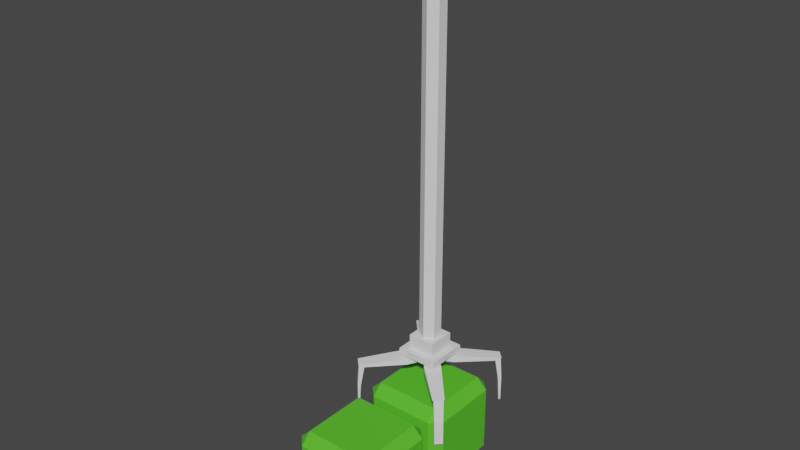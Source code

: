 # Source: Claw.blend  (saved by Blender 3.2.14; exported with 4.5.12 LTS)
import bpy
from mathutils import Matrix  # noqa: F401  (used for matrix-valued properties, if any)

bpy.ops.wm.read_factory_settings(use_empty=True)
scene = bpy.context.scene
scene.name = 'Scene'

# ---- collections
col_collection = bpy.data.collections.new('Collection'); scene.collection.children.link(col_collection)

# ---- materials (node trees are filled in below, after node groups)
mat_box = bpy.data.materials.new('Box')
mat_box.use_transparent_shadow = False
mat_box_003 = bpy.data.materials.new('Box.003')
mat_box_003.use_transparent_shadow = False

# ---- material node trees
mat_box.use_nodes = True; mat_box.node_tree.nodes.clear()
_N = mat_box.node_tree.nodes; _L = mat_box.node_tree.links
n0 = _N.new('ShaderNodeBsdfPrincipled'); n0.name = 'Principled BSDF'; n0.location = (10, 300)
n0.distribution = 'GGX'
n0.subsurface_method = 'RANDOM_WALK_SKIN'
n0.inputs[0].default_value = (0.09128, 0.5457, 0.01919, 1.0)
n0.inputs[2].default_value = 0.772
n0.inputs[3].default_value = 1.45
n0.inputs[27].default_value = (0.0, 0.0, 0.0, 1.0)
n0.inputs[28].default_value = 1.0
n1 = _N.new('ShaderNodeOutputMaterial'); n1.name = 'Material Output'; n1.location = (300, 300)
_L.new(n0.outputs[0], n1.inputs[0])
n1.is_active_output = True
mat_box_003.use_nodes = True; mat_box_003.node_tree.nodes.clear()
_N = mat_box_003.node_tree.nodes; _L = mat_box_003.node_tree.links
n0 = _N.new('ShaderNodeBsdfPrincipled'); n0.name = 'Principled BSDF'; n0.location = (10, 300)
n0.distribution = 'GGX'
n0.subsurface_method = 'RANDOM_WALK_SKIN'
n0.inputs[0].default_value = (0.09128, 0.5457, 0.01919, 1.0)
n0.inputs[2].default_value = 0.772
n0.inputs[3].default_value = 1.45
n0.inputs[27].default_value = (0.0, 0.0, 0.0, 1.0)
n0.inputs[28].default_value = 1.0
n1 = _N.new('ShaderNodeOutputMaterial'); n1.name = 'Material Output'; n1.location = (300, 300)
_L.new(n0.outputs[0], n1.inputs[0])
n1.is_active_output = True

# ---- world
world_world = bpy.data.worlds.new('World'); scene.world = world_world
world_world.use_nodes = True; world_world.node_tree.nodes.clear()
_N = world_world.node_tree.nodes; _L = world_world.node_tree.links
n0 = _N.new('ShaderNodeOutputWorld'); n0.name = 'World Output'; n0.location = (300, 300)
n1 = _N.new('ShaderNodeBackground'); n1.name = 'Background'; n1.location = (10, 300)
n1.inputs[0].default_value = (0.05088, 0.05088, 0.05088, 1.0)
_L.new(n1.outputs[0], n0.inputs[0])
n0.is_active_output = True
world_world.color = (0.05088, 0.05088, 0.05088)
world_world.use_sun_shadow = False
world_world.sun_shadow_jitter_overblur = 0.0

# ---- meshes
me_cube_001 = bpy.data.meshes.new('Cube.001')
me_cube_001.from_pydata([(-0.3377, -0.3377, -0.4448), (-0.3377, -0.4448, -0.3377), (-0.4448, -0.3377, -0.3377), (-0.3377, -0.4448, 0.3377), (-0.3377, -0.3377, 0.4448), (-0.4448, -0.3377, 0.3377), (-0.3377, 0.3377, -0.4448), (-0.4448, 0.3377, -0.3377), (-0.3377, 0.4448, -0.3377), (-0.3377, 0.3377, 0.4448), (-0.3377, 0.4448, 0.3377), (-0.4448, 0.3377, 0.3377), (0.3377, -0.3377, -0.4448), (0.4448, -0.3377, -0.3377), (0.3377, -0.4448, -0.3377), (0.3377, -0.3377, 0.4448), (0.3377, -0.4448, 0.3377), (0.4448, -0.3377, 0.3377), (0.3377, 0.3377, -0.4448), (0.3377, 0.4448, -0.3377), (0.4448, 0.3377, -0.3377), (0.3377, 0.3377, 0.4448), (0.4448, 0.3377, 0.3377), (0.3377, 0.4448, 0.3377)], [], [(14, 16, 3, 1), (20, 22, 17, 13), (21, 9, 4, 15), (2, 5, 11, 7), (8, 10, 23, 19), (0, 1, 2), (3, 4, 5), (6, 7, 8), (9, 10, 11), (12, 13, 14), (15, 16, 17), (18, 19, 20), (21, 22, 23), (6, 0, 2, 7), (1, 3, 5, 2), (4, 9, 11, 5), (10, 8, 7, 11), (18, 6, 8, 19), (9, 21, 23, 10), (22, 20, 19, 23), (12, 18, 20, 13), (21, 15, 17, 22), (16, 14, 13, 17), (0, 12, 14, 1), (15, 4, 3, 16), (6, 18, 12, 0)])
_uv = me_cube_001.uv_layers.new(name='UVMap')
_uv.uv.foreach_set('vector', [0.4051, 0.7801, 0.5949, 0.7801, 0.5949, 0.9699, 0.4051, 0.9699, 0.4051, 0.5301, 0.5949, 0.5301, 0.5949, 0.7199, 0.4051, 0.7199, 0.6551, 0.5301, 0.8449, 0.5301, 0.8449, 0.7199, 0.6551, 0.7199, 0.4051, 0.0301, 0.5949, 0.0301, 0.5949, 0.2199, 0.4051, 0.2199, 0.4051, 0.2801, 0.5949, 0.2801, 0.5949, 0.4699, 0.4051, 0.4699, 0.1551, 0.7199, 0.1551, 0.75, 0.125, 0.7199, 0.5949, 0.0, 0.625, 0.0301, 0.5949, 0.0301, 0.1551, 0.5301, 0.125, 0.5301, 0.1551, 0.5, 0.625, 0.2199, 0.5949, 0.25, 0.5949, 0.2199, 0.3449, 0.7199, 0.375, 0.7199, 0.3449, 0.75, 0.625, 0.7801, 0.5949, 0.7801, 0.5949, 0.75, 0.3449, 0.5301, 0.3449, 0.5, 0.375, 0.5301, 0.625, 0.4699, 0.5949, 0.5, 0.5949, 0.4699, 0.1551, 0.5301, 0.1551, 0.7199, 0.125, 0.7199, 0.125, 0.5301, 0.4051, 0.0, 0.5949, 0.0, 0.5949, 0.0301, 0.4051, 0.0301, 0.625, 0.0301, 0.625, 0.2199, 0.5949, 0.2199, 0.5949, 0.0301, 0.5949, 0.2801, 0.4051, 0.2801, 0.4051, 0.2199, 0.5949, 0.2199, 0.3449, 0.5301, 0.1551, 0.5301, 0.1551, 0.5, 0.3449, 0.5, 0.625, 0.2801, 0.625, 0.4699, 0.5949, 0.4699, 0.5949, 0.2801, 0.5949, 0.5301, 0.4051, 0.5301, 0.4051, 0.4699, 0.5949, 0.4699, 0.3449, 0.7199, 0.3449, 0.5301, 0.4051, 0.5301, 0.4051, 0.7199, 0.6551, 0.5301, 0.6551, 0.7199, 0.5949, 0.7199, 0.5949, 0.5301, 0.5949, 0.7801, 0.4051, 0.7801, 0.4051, 0.7199, 0.5949, 0.7199, 0.1551, 0.7199, 0.3449, 0.7199, 0.3449, 0.75, 0.1551, 0.75, 0.625, 0.7801, 0.625, 0.9699, 0.5949, 0.9699, 0.5949, 0.7801, 0.1551, 0.5301, 0.3449, 0.5301, 0.3449, 0.7199, 0.1551, 0.7199])
me_cube_001.materials.append(mat_box)
me_cube_001.update()
me_cube_002 = bpy.data.meshes.new('Cube.002')
me_cube_002.from_pydata([(-0.3377, -0.3377, -0.4448), (-0.3377, -0.4448, -0.3377), (-0.4448, -0.3377, -0.3377), (-0.3377, -0.4448, 0.3377), (-0.3377, -0.3377, 0.4448), (-0.4448, -0.3377, 0.3377), (-0.3377, 0.3377, -0.4448), (-0.4448, 0.3377, -0.3377), (-0.3377, 0.4448, -0.3377), (-0.3377, 0.3377, 0.4448), (-0.3377, 0.4448, 0.3377), (-0.4448, 0.3377, 0.3377), (0.3377, -0.3377, -0.4448), (0.4448, -0.3377, -0.3377), (0.3377, -0.4448, -0.3377), (0.3377, -0.3377, 0.4448), (0.3377, -0.4448, 0.3377), (0.4448, -0.3377, 0.3377), (0.3377, 0.3377, -0.4448), (0.3377, 0.4448, -0.3377), (0.4448, 0.3377, -0.3377), (0.3377, 0.3377, 0.4448), (0.4448, 0.3377, 0.3377), (0.3377, 0.4448, 0.3377)], [], [(14, 16, 3, 1), (20, 22, 17, 13), (21, 9, 4, 15), (2, 5, 11, 7), (8, 10, 23, 19), (0, 1, 2), (3, 4, 5), (6, 7, 8), (9, 10, 11), (12, 13, 14), (15, 16, 17), (18, 19, 20), (21, 22, 23), (6, 0, 2, 7), (1, 3, 5, 2), (4, 9, 11, 5), (10, 8, 7, 11), (18, 6, 8, 19), (9, 21, 23, 10), (22, 20, 19, 23), (12, 18, 20, 13), (21, 15, 17, 22), (16, 14, 13, 17), (0, 12, 14, 1), (15, 4, 3, 16), (6, 18, 12, 0)])
_uv = me_cube_002.uv_layers.new(name='UVMap')
_uv.uv.foreach_set('vector', [0.4051, 0.7801, 0.5949, 0.7801, 0.5949, 0.9699, 0.4051, 0.9699, 0.4051, 0.5301, 0.5949, 0.5301, 0.5949, 0.7199, 0.4051, 0.7199, 0.6551, 0.5301, 0.8449, 0.5301, 0.8449, 0.7199, 0.6551, 0.7199, 0.4051, 0.0301, 0.5949, 0.0301, 0.5949, 0.2199, 0.4051, 0.2199, 0.4051, 0.2801, 0.5949, 0.2801, 0.5949, 0.4699, 0.4051, 0.4699, 0.1551, 0.7199, 0.1551, 0.75, 0.125, 0.7199, 0.5949, 0.0, 0.625, 0.0301, 0.5949, 0.0301, 0.1551, 0.5301, 0.125, 0.5301, 0.1551, 0.5, 0.625, 0.2199, 0.5949, 0.25, 0.5949, 0.2199, 0.3449, 0.7199, 0.375, 0.7199, 0.3449, 0.75, 0.625, 0.7801, 0.5949, 0.7801, 0.5949, 0.75, 0.3449, 0.5301, 0.3449, 0.5, 0.375, 0.5301, 0.625, 0.4699, 0.5949, 0.5, 0.5949, 0.4699, 0.1551, 0.5301, 0.1551, 0.7199, 0.125, 0.7199, 0.125, 0.5301, 0.4051, 0.0, 0.5949, 0.0, 0.5949, 0.0301, 0.4051, 0.0301, 0.625, 0.0301, 0.625, 0.2199, 0.5949, 0.2199, 0.5949, 0.0301, 0.5949, 0.2801, 0.4051, 0.2801, 0.4051, 0.2199, 0.5949, 0.2199, 0.3449, 0.5301, 0.1551, 0.5301, 0.1551, 0.5, 0.3449, 0.5, 0.625, 0.2801, 0.625, 0.4699, 0.5949, 0.4699, 0.5949, 0.2801, 0.5949, 0.5301, 0.4051, 0.5301, 0.4051, 0.4699, 0.5949, 0.4699, 0.3449, 0.7199, 0.3449, 0.5301, 0.4051, 0.5301, 0.4051, 0.7199, 0.6551, 0.5301, 0.6551, 0.7199, 0.5949, 0.7199, 0.5949, 0.5301, 0.5949, 0.7801, 0.4051, 0.7801, 0.4051, 0.7199, 0.5949, 0.7199, 0.1551, 0.7199, 0.3449, 0.7199, 0.3449, 0.75, 0.1551, 0.75, 0.625, 0.7801, 0.625, 0.9699, 0.5949, 0.9699, 0.5949, 0.7801, 0.1551, 0.5301, 0.3449, 0.5301, 0.3449, 0.7199, 0.1551, 0.7199])
me_cube_002.materials.append(mat_box_003)
me_cube_002.update()
me_cylinder = bpy.data.meshes.new('Cylinder')
me_cylinder.from_pydata([(0.0, 0.2, -4.0), (0.0, 0.2, 4.0), (0.1732, 0.1, -4.0), (0.1732, 0.1, 4.0), (0.1732, -0.1, -4.0), (0.1732, -0.1, 4.0), (-1.748e-08, -0.2, -4.0), (-1.748e-08, -0.2, 4.0), (-0.1732, -0.1, -4.0), (-0.1732, -0.1, 4.0), (-0.1732, 0.1, -4.0), (-0.1732, 0.1, 4.0)], [], [(0, 1, 3, 2), (2, 3, 5, 4), (4, 5, 7, 6), (6, 7, 9, 8), (3, 1, 11, 9, 7, 5), (8, 9, 11, 10), (10, 11, 1, 0), (0, 2, 4, 6, 8, 10)])
_uv = me_cylinder.uv_layers.new(name='UVMap')
_uv.uv.foreach_set('vector', [1.0, 0.5, 1.0, 1.0, 0.8333, 1.0, 0.8333, 0.5, 0.8333, 0.5, 0.8333, 1.0, 0.6667, 1.0, 0.6667, 0.5, 0.6667, 0.5, 0.6667, 1.0, 0.5, 1.0, 0.5, 0.5, 0.5, 0.5, 0.5, 1.0, 0.3333, 1.0, 0.3333, 0.5, 0.4578, 0.37, 0.25, 0.49, 0.04215, 0.37, 0.04215, 0.13, 0.25, 0.01, 0.4578, 0.13, 0.3333, 0.5, 0.3333, 1.0, 0.1667, 1.0, 0.1667, 0.5, 0.1667, 0.5, 0.1667, 1.0, -8.941e-08, 1.0, -8.941e-08, 0.5, 0.75, 0.49, 0.9578, 0.37, 0.9578, 0.13, 0.75, 0.01, 0.5422, 0.13, 0.5422, 0.37])
me_cylinder.update()
me_cube = bpy.data.meshes.new('Cube')
me_cube.from_pydata([(-1.0, -1.0, -1.0), (-1.0, -1.0, -0.6934), (-1.0, 1.0, -1.0), (-1.0, 1.0, -0.6934), (1.0, -1.0, -1.0), (1.0, -1.0, -0.6934), (1.0, 1.0, -1.0), (1.0, 1.0, -0.6934)], [], [(0, 1, 3, 2), (2, 3, 7, 6), (6, 7, 5, 4), (4, 5, 1, 0), (2, 6, 4, 0), (7, 3, 1, 5)])
_uv = me_cube.uv_layers.new(name='UVMap')
_uv.uv.foreach_set('vector', [0.375, 0.0, 0.625, 0.0, 0.625, 0.25, 0.375, 0.25, 0.375, 0.25, 0.625, 0.25, 0.625, 0.5, 0.375, 0.5, 0.375, 0.5, 0.625, 0.5, 0.625, 0.75, 0.375, 0.75, 0.375, 0.75, 0.625, 0.75, 0.625, 1.0, 0.375, 1.0, 0.125, 0.5, 0.375, 0.5, 0.375, 0.75, 0.125, 0.75, 0.625, 0.5, 0.875, 0.5, 0.875, 0.75, 0.625, 0.75])
me_cube.update()
me_cube_004 = bpy.data.meshes.new('Cube.004')
me_cube_004.from_pydata([(-1.0, -1.0, -1.0), (-1.0, -1.0, 0.1396), (-1.0, 1.0, -1.0), (-1.0, 1.0, 0.1396), (1.0, -1.0, -1.0), (1.0, -1.0, 0.1396), (1.0, 1.0, -1.0), (1.0, 1.0, 0.1396)], [], [(0, 1, 3, 2), (2, 3, 7, 6), (6, 7, 5, 4), (4, 5, 1, 0), (2, 6, 4, 0), (7, 3, 1, 5)])
_uv = me_cube_004.uv_layers.new(name='UVMap')
_uv.uv.foreach_set('vector', [0.375, 0.0, 0.625, 0.0, 0.625, 0.25, 0.375, 0.25, 0.375, 0.25, 0.625, 0.25, 0.625, 0.5, 0.375, 0.5, 0.375, 0.5, 0.625, 0.5, 0.625, 0.75, 0.375, 0.75, 0.375, 0.75, 0.625, 0.75, 0.625, 1.0, 0.375, 1.0, 0.125, 0.5, 0.375, 0.5, 0.375, 0.75, 0.125, 0.75, 0.625, 0.5, 0.875, 0.5, 0.875, 0.75, 0.625, 0.75])
me_cube_004.update()
me_cube_005 = bpy.data.meshes.new('Cube.005')
me_cube_005.from_pydata([(0.0, 0.1158, 0.6895), (0.0, 0.1158, 0.7828), (0.1158, 0.0, 0.6895), (0.1158, 0.0, 0.7828), (-0.1158, 0.0, 0.6895), (-0.1158, 0.0, 0.7828), (0.0, -0.1158, 0.6895), (0.0, -0.1158, 0.7828)], [], [(0, 1, 3, 2), (2, 3, 7, 6), (6, 7, 5, 4), (4, 5, 1, 0), (2, 6, 4, 0), (7, 3, 1, 5)])
_uv = me_cube_005.uv_layers.new(name='UVMap')
_uv.uv.foreach_set('vector', [0.375, 0.0, 0.625, 0.0, 0.625, 0.25, 0.375, 0.25, 0.375, 0.25, 0.625, 0.25, 0.625, 0.5, 0.375, 0.5, 0.375, 0.5, 0.625, 0.5, 0.625, 0.75, 0.375, 0.75, 0.375, 0.75, 0.625, 0.75, 0.625, 1.0, 0.375, 1.0, 0.125, 0.5, 0.375, 0.5, 0.375, 0.75, 0.125, 0.75, 0.625, 0.5, 0.875, 0.5, 0.875, 0.75, 0.625, 0.75])
me_cube_005.update()
me_cube_006 = bpy.data.meshes.new('Cube.006')
me_cube_006.from_pydata([(0.07587, -0.007492, 0.7062), (0.07389, -0.006474, 0.7609), (0.2168, -0.09889, 0.6937), (0.2144, -0.09768, 0.7591), (0.008371, -0.07577, 0.7051), (0.006393, -0.07475, 0.7597), (0.1016, -0.2154, 0.6917), (0.09924, -0.2142, 0.7571), (0.5329, -0.4508, 0.6988), (0.5041, -0.4218, 0.6684), (0.4255, -0.5013, 0.667), (0.4543, -0.5302, 0.6974)], [], [(0, 1, 3, 2), (7, 6, 10, 11), (6, 7, 5, 4), (4, 5, 1, 0), (2, 6, 4, 0), (7, 3, 1, 5), (9, 8, 11, 10), (6, 2, 9, 10), (3, 7, 11, 8), (2, 3, 8, 9)])
_uv = me_cube_006.uv_layers.new(name='UVMap')
_uv.uv.foreach_set('vector', [0.375, 0.0, 0.625, 0.0, 0.625, 0.25, 0.375, 0.25, 0.625, 0.5, 0.375, 0.5, 0.375, 0.5, 0.625, 0.5, 0.375, 0.5, 0.625, 0.5, 0.625, 0.75, 0.375, 0.75, 0.375, 0.75, 0.625, 0.75, 0.625, 1.0, 0.375, 1.0, 0.125, 0.5, 0.375, 0.5, 0.375, 0.75, 0.125, 0.75, 0.625, 0.5, 0.875, 0.5, 0.875, 0.75, 0.625, 0.75, 0.375, 0.25, 0.625, 0.25, 0.625, 0.5, 0.375, 0.5, 0.375, 0.5, 0.125, 0.5, 0.125, 0.5, 0.375, 0.5, 0.875, 0.5, 0.625, 0.5, 0.625, 0.5, 0.875, 0.5, 0.375, 0.25, 0.625, 0.25, 0.625, 0.25, 0.375, 0.25])
me_cube_006.update()
me_cube_007 = bpy.data.meshes.new('Cube.007')
me_cube_007.from_pydata([(0.4849, -0.4132, 0.6863), (0.5232, -0.4512, 0.6949), (0.5061, -0.4485, 0.4402), (0.532, -0.4642, 0.4644), (0.4174, -0.4813, 0.6853), (0.4557, -0.5194, 0.6938), (0.4564, -0.4988, 0.4395), (0.4722, -0.5246, 0.4635), (0.5321, -0.4631, 0.2067), (0.516, -0.4576, 0.1946), (0.469, -0.5052, 0.1939), (0.4756, -0.5202, 0.2058)], [], [(0, 1, 3, 2), (7, 6, 10, 11), (6, 7, 5, 4), (4, 5, 1, 0), (2, 6, 4, 0), (7, 3, 1, 5), (9, 8, 11, 10), (6, 2, 9, 10), (3, 7, 11, 8), (2, 3, 8, 9)])
_uv = me_cube_007.uv_layers.new(name='UVMap')
_uv.uv.foreach_set('vector', [0.375, 0.0, 0.625, 0.0, 0.625, 0.25, 0.375, 0.25, 0.625, 0.5, 0.375, 0.5, 0.375, 0.5, 0.625, 0.5, 0.375, 0.5, 0.625, 0.5, 0.625, 0.75, 0.375, 0.75, 0.375, 0.75, 0.625, 0.75, 0.625, 1.0, 0.375, 1.0, 0.125, 0.5, 0.375, 0.5, 0.375, 0.75, 0.125, 0.75, 0.625, 0.5, 0.875, 0.5, 0.875, 0.75, 0.625, 0.75, 0.375, 0.25, 0.625, 0.25, 0.625, 0.5, 0.375, 0.5, 0.375, 0.5, 0.125, 0.5, 0.125, 0.5, 0.375, 0.5, 0.875, 0.5, 0.625, 0.5, 0.625, 0.5, 0.875, 0.5, 0.375, 0.25, 0.625, 0.25, 0.625, 0.25, 0.375, 0.25])
me_cube_007.update()
me_cube_008 = bpy.data.meshes.new('Cube.008')
me_cube_008.from_pydata([(-0.4849, -0.4132, 0.6863), (-0.5061, -0.4485, 0.4402), (-0.5232, -0.4512, 0.6949), (-0.4174, -0.4813, 0.6853), (-0.4564, -0.4988, 0.4395), (-0.4557, -0.5194, 0.6938), (-0.4722, -0.5246, 0.4635), (-0.532, -0.4642, 0.4644), (-0.4756, -0.5202, 0.2058), (-0.5321, -0.4631, 0.2067), (-0.469, -0.5052, 0.1939), (-0.516, -0.4576, 0.1946)], [], [(1, 0, 3, 4), (0, 1, 7, 2), (3, 0, 2, 5), (4, 3, 5, 6), (6, 5, 2, 7), (7, 9, 8, 6), (6, 8, 10, 4), (11, 10, 8, 9), (4, 10, 11, 1), (1, 11, 9, 7)])
_uv = me_cube_008.uv_layers.new(name='UVMap')
_uv.uv.foreach_set('vector', [0.125, 0.5, 0.125, 0.75, 0.375, 0.75, 0.375, 0.5, 0.375, 0.0, 0.375, 0.25, 0.625, 0.25, 0.625, 0.0, 0.375, 0.75, 0.375, 1.0, 0.625, 1.0, 0.625, 0.75, 0.375, 0.5, 0.375, 0.75, 0.625, 0.75, 0.625, 0.5, 0.625, 0.5, 0.625, 0.75, 0.875, 0.75, 0.875, 0.5, 0.875, 0.5, 0.875, 0.5, 0.625, 0.5, 0.625, 0.5, 0.625, 0.5, 0.625, 0.5, 0.375, 0.5, 0.375, 0.5, 0.375, 0.25, 0.375, 0.5, 0.625, 0.5, 0.625, 0.25, 0.375, 0.5, 0.375, 0.5, 0.125, 0.5, 0.125, 0.5, 0.375, 0.25, 0.375, 0.25, 0.625, 0.25, 0.625, 0.25])
me_cube_008.update()
me_cube_009 = bpy.data.meshes.new('Cube.009')
me_cube_009.from_pydata([(0.4849, 0.4132, 0.6863), (0.5061, 0.4485, 0.4402), (0.5232, 0.4512, 0.6949), (0.4174, 0.4813, 0.6853), (0.4564, 0.4988, 0.4395), (0.4557, 0.5194, 0.6938), (0.4722, 0.5246, 0.4635), (0.532, 0.4642, 0.4644), (0.4756, 0.5202, 0.2058), (0.5321, 0.4631, 0.2067), (0.469, 0.5052, 0.1939), (0.516, 0.4576, 0.1946)], [], [(1, 0, 3, 4), (0, 1, 7, 2), (3, 0, 2, 5), (4, 3, 5, 6), (6, 5, 2, 7), (7, 9, 8, 6), (6, 8, 10, 4), (11, 10, 8, 9), (4, 10, 11, 1), (1, 11, 9, 7)])
_uv = me_cube_009.uv_layers.new(name='UVMap')
_uv.uv.foreach_set('vector', [0.125, 0.5, 0.125, 0.75, 0.375, 0.75, 0.375, 0.5, 0.375, 0.0, 0.375, 0.25, 0.625, 0.25, 0.625, 0.0, 0.375, 0.75, 0.375, 1.0, 0.625, 1.0, 0.625, 0.75, 0.375, 0.5, 0.375, 0.75, 0.625, 0.75, 0.625, 0.5, 0.625, 0.5, 0.625, 0.75, 0.875, 0.75, 0.875, 0.5, 0.875, 0.5, 0.875, 0.5, 0.625, 0.5, 0.625, 0.5, 0.625, 0.5, 0.625, 0.5, 0.375, 0.5, 0.375, 0.5, 0.375, 0.25, 0.375, 0.5, 0.625, 0.5, 0.625, 0.25, 0.375, 0.5, 0.375, 0.5, 0.125, 0.5, 0.125, 0.5, 0.375, 0.25, 0.375, 0.25, 0.625, 0.25, 0.625, 0.25])
me_cube_009.update()
me_cube_010 = bpy.data.meshes.new('Cube.010')
me_cube_010.from_pydata([(-0.4849, 0.4132, 0.6863), (-0.5061, 0.4485, 0.4402), (-0.5232, 0.4512, 0.6949), (-0.4174, 0.4813, 0.6853), (-0.4564, 0.4988, 0.4395), (-0.4557, 0.5194, 0.6938), (-0.4722, 0.5246, 0.4635), (-0.532, 0.4642, 0.4644), (-0.4756, 0.5202, 0.2058), (-0.5321, 0.4631, 0.2067), (-0.469, 0.5052, 0.1939), (-0.516, 0.4576, 0.1946)], [], [(1, 4, 3, 0), (0, 2, 7, 1), (3, 5, 2, 0), (4, 6, 5, 3), (6, 7, 2, 5), (7, 6, 8, 9), (6, 4, 10, 8), (11, 9, 8, 10), (4, 1, 11, 10), (1, 7, 9, 11)])
_uv = me_cube_010.uv_layers.new(name='UVMap')
_uv.uv.foreach_set('vector', [0.125, 0.5, 0.375, 0.5, 0.375, 0.75, 0.125, 0.75, 0.375, 0.0, 0.625, 0.0, 0.625, 0.25, 0.375, 0.25, 0.375, 0.75, 0.625, 0.75, 0.625, 1.0, 0.375, 1.0, 0.375, 0.5, 0.625, 0.5, 0.625, 0.75, 0.375, 0.75, 0.625, 0.5, 0.875, 0.5, 0.875, 0.75, 0.625, 0.75, 0.875, 0.5, 0.625, 0.5, 0.625, 0.5, 0.875, 0.5, 0.625, 0.5, 0.375, 0.5, 0.375, 0.5, 0.625, 0.5, 0.375, 0.25, 0.625, 0.25, 0.625, 0.5, 0.375, 0.5, 0.375, 0.5, 0.125, 0.5, 0.125, 0.5, 0.375, 0.5, 0.375, 0.25, 0.625, 0.25, 0.625, 0.25, 0.375, 0.25])
me_cube_010.update()
me_cube_011 = bpy.data.meshes.new('Cube.011')
me_cube_011.from_pydata([(-0.07587, -0.007492, 0.7062), (-0.2168, -0.09889, 0.6937), (-0.07389, -0.006474, 0.7609), (-0.008371, -0.07577, 0.7051), (-0.1016, -0.2154, 0.6917), (-0.006393, -0.07475, 0.7597), (-0.09924, -0.2142, 0.7571), (-0.2144, -0.09768, 0.7591), (-0.4543, -0.5302, 0.6974), (-0.5329, -0.4508, 0.6988), (-0.4255, -0.5013, 0.667), (-0.5041, -0.4218, 0.6684)], [], [(1, 0, 3, 4), (0, 1, 7, 2), (3, 0, 2, 5), (4, 3, 5, 6), (6, 5, 2, 7), (7, 9, 8, 6), (6, 8, 10, 4), (11, 10, 8, 9), (4, 10, 11, 1), (1, 11, 9, 7)])
_uv = me_cube_011.uv_layers.new(name='UVMap')
_uv.uv.foreach_set('vector', [0.125, 0.5, 0.125, 0.75, 0.375, 0.75, 0.375, 0.5, 0.375, 0.0, 0.375, 0.25, 0.625, 0.25, 0.625, 0.0, 0.375, 0.75, 0.375, 1.0, 0.625, 1.0, 0.625, 0.75, 0.375, 0.5, 0.375, 0.75, 0.625, 0.75, 0.625, 0.5, 0.625, 0.5, 0.625, 0.75, 0.875, 0.75, 0.875, 0.5, 0.875, 0.5, 0.875, 0.5, 0.625, 0.5, 0.625, 0.5, 0.625, 0.5, 0.625, 0.5, 0.375, 0.5, 0.375, 0.5, 0.375, 0.25, 0.375, 0.5, 0.625, 0.5, 0.625, 0.25, 0.375, 0.5, 0.375, 0.5, 0.125, 0.5, 0.125, 0.5, 0.375, 0.25, 0.375, 0.25, 0.625, 0.25, 0.625, 0.25])
me_cube_011.update()
me_cube_012 = bpy.data.meshes.new('Cube.012')
me_cube_012.from_pydata([(0.07587, 0.007492, 0.7062), (0.2168, 0.09889, 0.6937), (0.07389, 0.006474, 0.7609), (0.008371, 0.07577, 0.7051), (0.1016, 0.2154, 0.6917), (0.006393, 0.07475, 0.7597), (0.09924, 0.2142, 0.7571), (0.2144, 0.09768, 0.7591), (0.4543, 0.5302, 0.6974), (0.5329, 0.4508, 0.6988), (0.4255, 0.5013, 0.667), (0.5041, 0.4218, 0.6684)], [], [(1, 0, 3, 4), (0, 1, 7, 2), (3, 0, 2, 5), (4, 3, 5, 6), (6, 5, 2, 7), (7, 9, 8, 6), (6, 8, 10, 4), (11, 10, 8, 9), (4, 10, 11, 1), (1, 11, 9, 7)])
_uv = me_cube_012.uv_layers.new(name='UVMap')
_uv.uv.foreach_set('vector', [0.125, 0.5, 0.125, 0.75, 0.375, 0.75, 0.375, 0.5, 0.375, 0.0, 0.375, 0.25, 0.625, 0.25, 0.625, 0.0, 0.375, 0.75, 0.375, 1.0, 0.625, 1.0, 0.625, 0.75, 0.375, 0.5, 0.375, 0.75, 0.625, 0.75, 0.625, 0.5, 0.625, 0.5, 0.625, 0.75, 0.875, 0.75, 0.875, 0.5, 0.875, 0.5, 0.875, 0.5, 0.625, 0.5, 0.625, 0.5, 0.625, 0.5, 0.625, 0.5, 0.375, 0.5, 0.375, 0.5, 0.375, 0.25, 0.375, 0.5, 0.625, 0.5, 0.625, 0.25, 0.375, 0.5, 0.375, 0.5, 0.125, 0.5, 0.125, 0.5, 0.375, 0.25, 0.375, 0.25, 0.625, 0.25, 0.625, 0.25])
me_cube_012.update()
me_cube_013 = bpy.data.meshes.new('Cube.013')
me_cube_013.from_pydata([(-0.07587, 0.007492, 0.7062), (-0.2168, 0.09889, 0.6937), (-0.07389, 0.006474, 0.7609), (-0.008371, 0.07577, 0.7051), (-0.1016, 0.2154, 0.6917), (-0.006393, 0.07475, 0.7597), (-0.09924, 0.2142, 0.7571), (-0.2144, 0.09768, 0.7591), (-0.4543, 0.5302, 0.6974), (-0.5329, 0.4508, 0.6988), (-0.4255, 0.5013, 0.667), (-0.5041, 0.4218, 0.6684)], [], [(1, 4, 3, 0), (0, 2, 7, 1), (3, 5, 2, 0), (4, 6, 5, 3), (6, 7, 2, 5), (7, 6, 8, 9), (6, 4, 10, 8), (11, 9, 8, 10), (4, 1, 11, 10), (1, 7, 9, 11)])
_uv = me_cube_013.uv_layers.new(name='UVMap')
_uv.uv.foreach_set('vector', [0.125, 0.5, 0.375, 0.5, 0.375, 0.75, 0.125, 0.75, 0.375, 0.0, 0.625, 0.0, 0.625, 0.25, 0.375, 0.25, 0.375, 0.75, 0.625, 0.75, 0.625, 1.0, 0.375, 1.0, 0.375, 0.5, 0.625, 0.5, 0.625, 0.75, 0.375, 0.75, 0.625, 0.5, 0.875, 0.5, 0.875, 0.75, 0.625, 0.75, 0.875, 0.5, 0.625, 0.5, 0.625, 0.5, 0.875, 0.5, 0.625, 0.5, 0.375, 0.5, 0.375, 0.5, 0.625, 0.5, 0.375, 0.25, 0.625, 0.25, 0.625, 0.5, 0.375, 0.5, 0.375, 0.5, 0.125, 0.5, 0.125, 0.5, 0.375, 0.5, 0.375, 0.25, 0.625, 0.25, 0.625, 0.25, 0.375, 0.25])
me_cube_013.update()
arm_armature = bpy.data.armatures.new('Armature')  # bones are not reproduced

# ---- objects
ob_cube = bpy.data.objects.new('Cube', me_cube_001)
ob_cube_001 = bpy.data.objects.new('Cube.001', me_cube_002)
ob_cylinder = bpy.data.objects.new('Cylinder', me_cylinder)
ob_cube_002 = bpy.data.objects.new('Cube.002', me_cube)
ob_cube_003 = bpy.data.objects.new('Cube.003', me_cube_004)
ob_clawbase = bpy.data.objects.new('ClawBase', me_cube_005)
ob_claw_001 = bpy.data.objects.new('Claw.001', me_cube_006)
ob_claw_002 = bpy.data.objects.new('Claw.002', me_cube_007)
ob_claw_003 = bpy.data.objects.new('Claw.003', me_cube_008)
ob_claw_004 = bpy.data.objects.new('Claw.004', me_cube_009)
ob_claw_005 = bpy.data.objects.new('Claw.005', me_cube_010)
ob_claw_006 = bpy.data.objects.new('Claw.006', me_cube_011)
ob_claw_007 = bpy.data.objects.new('Claw.007', me_cube_012)
ob_claw_008 = bpy.data.objects.new('Claw.008', me_cube_013)
ob_armature = bpy.data.objects.new('Armature', arm_armature)

# ---- transforms, parenting, visibility, modifiers, constraints
ob_cube.location = (0.0, 0.0, 0.0)
ob_cube_001.location = (0.0, -1.0, 0.0)
ob_cylinder.location = (0.0, 0.0, 3.0)
ob_cylinder.scale = (0.5273, 0.5273, 0.5273)
ob_cube_002.location = (0.0, 0.0, 0.9794)
ob_cube_002.scale = (0.208, 0.208, 0.208)
ob_cube_003.location = (0.0, 0.0, 0.9603)
ob_cube_003.scale = (0.1376, 0.1376, 0.1376)
ob_clawbase.location = (0.0, 0.0, 0.0)
ob_claw_001.parent = ob_armature
ob_claw_001.matrix_parent_inverse = Matrix(((1.0, -0.0, 0.0, -0.0), (-0.0, 1.0, -0.0, 0.0), (0.0, -0.0, 1.0, -1.0), (-0.0, 0.0, -0.0, 1.0)))
ob_claw_001.location = (0.0, 0.0, 0.0)
_vg = ob_claw_001.vertex_groups.new(name='Bone')
_vg = ob_claw_001.vertex_groups.new(name='Bone.001')
_vg = ob_claw_001.vertex_groups.new(name='Bone.002')
_vg = ob_claw_001.vertex_groups.new(name='Bone.003')
_vg = ob_claw_001.vertex_groups.new(name='Bone.004')
_vg = ob_claw_001.vertex_groups.new(name='Bone.005')
for _i, _w in zip([0, 1, 2, 3, 4, 5, 6, 7, 8, 9, 10, 11], [1.0, 1.0, 1.003, 0.9983, 1.0, 1.0, 0.9997, 1.004, 0.5611, 0.83, 0.8995, 0.5608]): _vg.add([_i], _w, 'REPLACE')
_vg = ob_claw_001.vertex_groups.new(name='Bone.006')
for _i, _w in zip([2, 3, 6, 7, 8, 9, 10, 11], [0.0, 0.0, 0.0, 0.0, 0.0, 0.0, 0.0, 0.0]): _vg.add([_i], _w, 'REPLACE')
_vg = ob_claw_001.vertex_groups.new(name='Bone.007')
_vg = ob_claw_001.vertex_groups.new(name='Bone.008')
_m = ob_claw_001.modifiers.new('MeshCache', 'MESH_CACHE')
_m = ob_claw_001.modifiers.new('Armature', 'ARMATURE')
_m.object = ob_armature
ob_claw_002.parent = ob_armature
ob_claw_002.matrix_parent_inverse = Matrix(((1.0, -0.0, 0.0, -0.0), (-0.0, 1.0, -0.0, 0.0), (0.0, -0.0, 1.0, -1.0), (-0.0, 0.0, -0.0, 1.0)))
ob_claw_002.location = (0.0, 0.0, 0.0)
_vg = ob_claw_002.vertex_groups.new(name='Bone')
_vg = ob_claw_002.vertex_groups.new(name='Bone.001')
_vg = ob_claw_002.vertex_groups.new(name='Bone.002')
_vg = ob_claw_002.vertex_groups.new(name='Bone.003')
_vg = ob_claw_002.vertex_groups.new(name='Bone.004')
_vg = ob_claw_002.vertex_groups.new(name='Bone.005')
for _i, _w in zip([0, 1, 2, 3, 4, 5, 6, 7], [0.0, 0.0, 0.0, 0.0, 0.0, 0.0, 0.0, 0.0]): _vg.add([_i], _w, 'REPLACE')
_vg = ob_claw_002.vertex_groups.new(name='Bone.006')
for _i, _w in zip([0, 1, 2, 3, 4, 5, 6, 7, 8, 9, 10, 11], [0.181, 0.4609, 0.9973, 0.9843, 0.8321, 0.534, 1.001, 0.9921, 1.0, 1.0, 1.0, 0.9999]): _vg.add([_i], _w, 'REPLACE')
_vg = ob_claw_002.vertex_groups.new(name='Bone.007')
_vg = ob_claw_002.vertex_groups.new(name='Bone.008')
_m = ob_claw_002.modifiers.new('Armature', 'ARMATURE')
_m.object = ob_armature
ob_claw_003.parent = ob_armature
ob_claw_003.matrix_parent_inverse = Matrix(((1.0, -0.0, 0.0, -0.0), (-0.0, 1.0, -0.0, 0.0), (0.0, -0.0, 1.0, -1.0), (-0.0, 0.0, -0.0, 1.0)))
ob_claw_003.location = (0.0, 0.0, 0.0)
_vg = ob_claw_003.vertex_groups.new(name='Bone')
_vg = ob_claw_003.vertex_groups.new(name='Bone.001')
_vg = ob_claw_003.vertex_groups.new(name='Bone.002')
_vg = ob_claw_003.vertex_groups.new(name='Bone.003')
for _i, _w in zip([0, 1, 2, 3, 4, 5, 6, 7], [0.0, 0.0, 0.0, 0.0, 0.0, 0.0, 0.0, 0.0]): _vg.add([_i], _w, 'REPLACE')
_vg = ob_claw_003.vertex_groups.new(name='Bone.004')
for _i, _w in zip([0, 1, 2, 3, 4, 5, 6, 7, 8, 9, 10, 11], [0.1818, 0.998, 0.4608, 0.84, 1.001, 0.5365, 0.9909, 0.9857, 0.9998, 1.0, 1.0, 1.0]): _vg.add([_i], _w, 'REPLACE')
_vg = ob_claw_003.vertex_groups.new(name='Bone.005')
_vg = ob_claw_003.vertex_groups.new(name='Bone.006')
_vg = ob_claw_003.vertex_groups.new(name='Bone.007')
_vg = ob_claw_003.vertex_groups.new(name='Bone.008')
_m = ob_claw_003.modifiers.new('Armature', 'ARMATURE')
_m.object = ob_armature
ob_claw_004.parent = ob_armature
ob_claw_004.matrix_parent_inverse = Matrix(((1.0, -0.0, 0.0, -0.0), (-0.0, 1.0, -0.0, 0.0), (0.0, -0.0, 1.0, -1.0), (-0.0, 0.0, -0.0, 1.0)))
ob_claw_004.location = (0.0, 0.0, 0.0)
_vg = ob_claw_004.vertex_groups.new(name='Bone')
_vg = ob_claw_004.vertex_groups.new(name='Bone.001')
for _i, _w in zip([0, 1, 2, 3, 4, 5, 6, 7], [0.0, 0.0, 0.0, 0.0, 0.0, 0.0, 0.0, 0.0]): _vg.add([_i], _w, 'REPLACE')
_vg = ob_claw_004.vertex_groups.new(name='Bone.002')
for _i, _w in zip([0, 1, 2, 3, 4, 5, 6, 7, 8, 9, 10, 11], [0.1802, 0.998, 0.4602, 0.8385, 1.001, 0.5383, 0.9901, 0.9856, 0.9998, 1.0, 1.0, 1.0]): _vg.add([_i], _w, 'REPLACE')
_vg = ob_claw_004.vertex_groups.new(name='Bone.003')
_vg = ob_claw_004.vertex_groups.new(name='Bone.004')
_vg = ob_claw_004.vertex_groups.new(name='Bone.005')
_vg = ob_claw_004.vertex_groups.new(name='Bone.006')
_vg = ob_claw_004.vertex_groups.new(name='Bone.007')
_vg = ob_claw_004.vertex_groups.new(name='Bone.008')
_m = ob_claw_004.modifiers.new('Armature', 'ARMATURE')
_m.object = ob_armature
ob_claw_005.parent = ob_armature
ob_claw_005.matrix_parent_inverse = Matrix(((1.0, -0.0, 0.0, -0.0), (-0.0, 1.0, -0.0, 0.0), (0.0, -0.0, 1.0, -1.0), (-0.0, 0.0, -0.0, 1.0)))
ob_claw_005.location = (0.0, 0.0, 0.0)
_vg = ob_claw_005.vertex_groups.new(name='Bone')
_vg = ob_claw_005.vertex_groups.new(name='Bone.001')
_vg = ob_claw_005.vertex_groups.new(name='Bone.002')
_vg = ob_claw_005.vertex_groups.new(name='Bone.003')
_vg = ob_claw_005.vertex_groups.new(name='Bone.004')
_vg = ob_claw_005.vertex_groups.new(name='Bone.005')
_vg = ob_claw_005.vertex_groups.new(name='Bone.006')
_vg = ob_claw_005.vertex_groups.new(name='Bone.007')
for _i, _w in zip([0, 1, 2, 3, 4, 5, 6, 7, 8, 9, 10, 11], [0.0, 0.0, 0.0, 0.0, 0.0, 0.0, 0.0, 0.0, 0.0, 0.0, 0.0, 0.0]): _vg.add([_i], _w, 'REPLACE')
_vg = ob_claw_005.vertex_groups.new(name='Bone.008')
for _i, _w in zip([0, 1, 2, 3, 4, 5, 6, 7, 8, 9, 10, 11], [0.1813, 0.997, 0.4603, 0.838, 1.001, 0.5371, 0.9913, 0.9836, 0.9999, 1.0, 1.0, 1.0]): _vg.add([_i], _w, 'REPLACE')
_m = ob_claw_005.modifiers.new('Armature', 'ARMATURE')
_m.object = ob_armature
ob_claw_006.parent = ob_armature
ob_claw_006.matrix_parent_inverse = Matrix(((1.0, -0.0, 0.0, -0.0), (-0.0, 1.0, -0.0, 0.0), (0.0, -0.0, 1.0, -1.0), (-0.0, 0.0, -0.0, 1.0)))
ob_claw_006.location = (0.0, 0.0, 0.0)
_vg = ob_claw_006.vertex_groups.new(name='Bone')
_vg = ob_claw_006.vertex_groups.new(name='Bone.001')
_vg = ob_claw_006.vertex_groups.new(name='Bone.002')
_vg = ob_claw_006.vertex_groups.new(name='Bone.003')
for _i, _w in zip([0, 1, 2, 3, 4, 5, 6, 7, 8, 9, 10, 11], [1.0, 1.003, 1.0, 1.0, 0.9997, 1.0, 1.004, 0.9983, 0.5631, 0.5637, 0.9011, 0.8284]): _vg.add([_i], _w, 'REPLACE')
_vg = ob_claw_006.vertex_groups.new(name='Bone.004')
for _i, _w in zip([4, 6, 8, 9, 10, 11], [0.0, 0.0, 0.0, 0.0, 0.0, 0.0]): _vg.add([_i], _w, 'REPLACE')
_vg = ob_claw_006.vertex_groups.new(name='Bone.005')
_vg = ob_claw_006.vertex_groups.new(name='Bone.006')
_vg = ob_claw_006.vertex_groups.new(name='Bone.007')
_vg = ob_claw_006.vertex_groups.new(name='Bone.008')
_m = ob_claw_006.modifiers.new('MeshCache', 'MESH_CACHE')
_m = ob_claw_006.modifiers.new('Armature', 'ARMATURE')
_m.object = ob_armature
ob_claw_007.parent = ob_armature
ob_claw_007.matrix_parent_inverse = Matrix(((1.0, -0.0, 0.0, -0.0), (-0.0, 1.0, -0.0, 0.0), (0.0, -0.0, 1.0, -1.0), (-0.0, 0.0, -0.0, 1.0)))
ob_claw_007.location = (0.0, 0.0, 0.0)
_vg = ob_claw_007.vertex_groups.new(name='Bone')
_vg = ob_claw_007.vertex_groups.new(name='Bone.001')
for _i, _w in zip([0, 1, 2, 3, 4, 5, 6, 7, 8, 9, 10, 11], [1.0, 1.003, 1.0, 1.0, 0.9997, 1.0, 1.004, 0.9983, 0.5641, 0.5646, 0.8998, 0.8318]): _vg.add([_i], _w, 'REPLACE')
_vg = ob_claw_007.vertex_groups.new(name='Bone.002')
for _i, _w in zip([1, 4, 6, 7, 8, 9, 10, 11], [0.0, 0.0, 0.0, 0.0, 0.0, 0.0, 0.0, 0.0]): _vg.add([_i], _w, 'REPLACE')
_vg = ob_claw_007.vertex_groups.new(name='Bone.003')
_vg = ob_claw_007.vertex_groups.new(name='Bone.004')
_vg = ob_claw_007.vertex_groups.new(name='Bone.005')
_vg = ob_claw_007.vertex_groups.new(name='Bone.006')
_vg = ob_claw_007.vertex_groups.new(name='Bone.007')
_vg = ob_claw_007.vertex_groups.new(name='Bone.008')
_m = ob_claw_007.modifiers.new('MeshCache', 'MESH_CACHE')
_m = ob_claw_007.modifiers.new('Armature', 'ARMATURE')
_m.object = ob_armature
ob_claw_008.parent = ob_armature
ob_claw_008.matrix_parent_inverse = Matrix(((1.0, -0.0, 0.0, -0.0), (-0.0, 1.0, -0.0, 0.0), (0.0, -0.0, 1.0, -1.0), (-0.0, 0.0, -0.0, 1.0)))
ob_claw_008.location = (0.0, 0.0, 0.0)
_vg = ob_claw_008.vertex_groups.new(name='Bone')
_vg = ob_claw_008.vertex_groups.new(name='Bone.001')
_vg = ob_claw_008.vertex_groups.new(name='Bone.002')
_vg = ob_claw_008.vertex_groups.new(name='Bone.003')
_vg = ob_claw_008.vertex_groups.new(name='Bone.004')
_vg = ob_claw_008.vertex_groups.new(name='Bone.005')
_vg = ob_claw_008.vertex_groups.new(name='Bone.006')
_vg = ob_claw_008.vertex_groups.new(name='Bone.007')
for _i, _w in zip([0, 1, 2, 3, 4, 5, 6, 7, 8, 9, 10, 11], [1.0, 1.003, 1.0, 1.0, 0.9997, 1.0, 1.004, 0.9983, 0.563, 0.5638, 0.9001, 0.8309]): _vg.add([_i], _w, 'REPLACE')
_vg = ob_claw_008.vertex_groups.new(name='Bone.008')
for _i, _w in zip([0, 1, 2, 3, 4, 6, 7, 8, 9, 10, 11], [0.0, 0.0, 0.0, 0.0, 0.0, 0.0, 0.0, 0.0, 0.0, 0.0, 0.0]): _vg.add([_i], _w, 'REPLACE')
_m = ob_claw_008.modifiers.new('MeshCache', 'MESH_CACHE')
_m = ob_claw_008.modifiers.new('Armature', 'ARMATURE')
_m.object = ob_armature
ob_armature.location = (0.0, 0.0, 1.0)
ob_armature.show_in_front = True

# ---- collection membership
col_collection.objects.link(ob_cube)
col_collection.objects.link(ob_cube_001)
col_collection.objects.link(ob_cylinder)
col_collection.objects.link(ob_cube_002)
col_collection.objects.link(ob_cube_003)
col_collection.objects.link(ob_clawbase)
col_collection.objects.link(ob_claw_001)
col_collection.objects.link(ob_claw_002)
col_collection.objects.link(ob_claw_003)
col_collection.objects.link(ob_claw_004)
col_collection.objects.link(ob_claw_005)
col_collection.objects.link(ob_claw_006)
col_collection.objects.link(ob_claw_007)
col_collection.objects.link(ob_claw_008)
col_collection.objects.link(ob_armature)

# ---- scene / render settings (as saved in the file)
scene.frame_start = 1; scene.frame_end = 250; scene.frame_set(0)
scene.render.engine = 'BLENDER_EEVEE_NEXT'
scene.cycles.sampling_pattern = 'TABULATED_SOBOL'
scene.cycles.use_light_tree = False
scene.view_settings.view_transform = 'Filmic'
bpy.context.view_layer.update()

# ---- added for rendering (the .blend has no active camera and no usable light): camera, sun
cam_auto = bpy.data.cameras.new('AutoCamera')
cam_auto.lens = 50.0
cam_auto.sensor_width = 36.0
cam_auto.clip_end = 1000.0
ob_auto_camera = bpy.data.objects.new('AutoCamera', cam_auto)
scene.collection.objects.link(ob_auto_camera)
ob_auto_camera.location = (5.54966, -7.10996, 6.7676)
ob_auto_camera.rotation_euler = (1.09748, -7.21219e-08, 0.694738)
scene.camera = ob_auto_camera
light_auto_sun = bpy.data.lights.new('AutoSun', 'SUN')
light_auto_sun.energy = 3.0
light_auto_sun.angle = 0.0523599
ob_auto_sun = bpy.data.objects.new('AutoSun', light_auto_sun)
scene.collection.objects.link(ob_auto_sun)
ob_auto_sun.rotation_euler = (0.872665, 0.174533, 0.523599)
bpy.context.view_layer.update()

